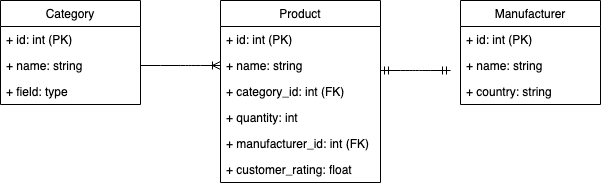

The diagram above was exported from draw.io. Its source (the exported page's mxGraphModel, read from the mxfile embedded in the PNG):
<mxGraphModel dx="701" dy="455" grid="1" gridSize="10" guides="1" tooltips="1" connect="1" arrows="1" fold="1" page="1" pageScale="1" pageWidth="850" pageHeight="1100" math="0" shadow="0">
  <root>
    <mxCell id="0" />
    <mxCell id="1" parent="0" />
    <mxCell id="Ze6zmhfMjVEMUEN3DtrH-5" value="Category" style="swimlane;fontStyle=0;childLayout=stackLayout;horizontal=1;startSize=26;fillColor=none;horizontalStack=0;resizeParent=1;resizeParentMax=0;resizeLast=0;collapsible=1;marginBottom=0;" vertex="1" parent="1">
      <mxGeometry x="60" y="360" width="140" height="104" as="geometry" />
    </mxCell>
    <mxCell id="Ze6zmhfMjVEMUEN3DtrH-6" value="+ id: int (PK)" style="text;strokeColor=none;fillColor=none;align=left;verticalAlign=top;spacingLeft=4;spacingRight=4;overflow=hidden;rotatable=0;points=[[0,0.5],[1,0.5]];portConstraint=eastwest;" vertex="1" parent="Ze6zmhfMjVEMUEN3DtrH-5">
      <mxGeometry y="26" width="140" height="26" as="geometry" />
    </mxCell>
    <mxCell id="Ze6zmhfMjVEMUEN3DtrH-7" value="+ name: string" style="text;strokeColor=none;fillColor=none;align=left;verticalAlign=top;spacingLeft=4;spacingRight=4;overflow=hidden;rotatable=0;points=[[0,0.5],[1,0.5]];portConstraint=eastwest;" vertex="1" parent="Ze6zmhfMjVEMUEN3DtrH-5">
      <mxGeometry y="52" width="140" height="26" as="geometry" />
    </mxCell>
    <mxCell id="Ze6zmhfMjVEMUEN3DtrH-8" value="+ field: type" style="text;strokeColor=none;fillColor=none;align=left;verticalAlign=top;spacingLeft=4;spacingRight=4;overflow=hidden;rotatable=0;points=[[0,0.5],[1,0.5]];portConstraint=eastwest;" vertex="1" parent="Ze6zmhfMjVEMUEN3DtrH-5">
      <mxGeometry y="78" width="140" height="26" as="geometry" />
    </mxCell>
    <mxCell id="Ze6zmhfMjVEMUEN3DtrH-9" value="Product" style="swimlane;fontStyle=0;childLayout=stackLayout;horizontal=1;startSize=26;fillColor=none;horizontalStack=0;resizeParent=1;resizeParentMax=0;resizeLast=0;collapsible=1;marginBottom=0;" vertex="1" parent="1">
      <mxGeometry x="280" y="360" width="160" height="182" as="geometry" />
    </mxCell>
    <mxCell id="Ze6zmhfMjVEMUEN3DtrH-10" value="+ id: int (PK)" style="text;strokeColor=none;fillColor=none;align=left;verticalAlign=top;spacingLeft=4;spacingRight=4;overflow=hidden;rotatable=0;points=[[0,0.5],[1,0.5]];portConstraint=eastwest;" vertex="1" parent="Ze6zmhfMjVEMUEN3DtrH-9">
      <mxGeometry y="26" width="160" height="26" as="geometry" />
    </mxCell>
    <mxCell id="Ze6zmhfMjVEMUEN3DtrH-13" value="+ name: string" style="text;strokeColor=none;fillColor=none;align=left;verticalAlign=top;spacingLeft=4;spacingRight=4;overflow=hidden;rotatable=0;points=[[0,0.5],[1,0.5]];portConstraint=eastwest;" vertex="1" parent="Ze6zmhfMjVEMUEN3DtrH-9">
      <mxGeometry y="52" width="160" height="26" as="geometry" />
    </mxCell>
    <mxCell id="Ze6zmhfMjVEMUEN3DtrH-11" value="+ category_id: int (FK)" style="text;strokeColor=none;fillColor=none;align=left;verticalAlign=top;spacingLeft=4;spacingRight=4;overflow=hidden;rotatable=0;points=[[0,0.5],[1,0.5]];portConstraint=eastwest;" vertex="1" parent="Ze6zmhfMjVEMUEN3DtrH-9">
      <mxGeometry y="78" width="160" height="26" as="geometry" />
    </mxCell>
    <mxCell id="Ze6zmhfMjVEMUEN3DtrH-14" value="+ quantity: int" style="text;strokeColor=none;fillColor=none;align=left;verticalAlign=top;spacingLeft=4;spacingRight=4;overflow=hidden;rotatable=0;points=[[0,0.5],[1,0.5]];portConstraint=eastwest;" vertex="1" parent="Ze6zmhfMjVEMUEN3DtrH-9">
      <mxGeometry y="104" width="160" height="26" as="geometry" />
    </mxCell>
    <mxCell id="Ze6zmhfMjVEMUEN3DtrH-12" value="+ manufacturer_id: int (FK)" style="text;strokeColor=none;fillColor=none;align=left;verticalAlign=top;spacingLeft=4;spacingRight=4;overflow=hidden;rotatable=0;points=[[0,0.5],[1,0.5]];portConstraint=eastwest;" vertex="1" parent="Ze6zmhfMjVEMUEN3DtrH-9">
      <mxGeometry y="130" width="160" height="26" as="geometry" />
    </mxCell>
    <mxCell id="Ze6zmhfMjVEMUEN3DtrH-16" value="+ customer_rating: float" style="text;strokeColor=none;fillColor=none;align=left;verticalAlign=top;spacingLeft=4;spacingRight=4;overflow=hidden;rotatable=0;points=[[0,0.5],[1,0.5]];portConstraint=eastwest;" vertex="1" parent="Ze6zmhfMjVEMUEN3DtrH-9">
      <mxGeometry y="156" width="160" height="26" as="geometry" />
    </mxCell>
    <mxCell id="Ze6zmhfMjVEMUEN3DtrH-17" value="Manufacturer" style="swimlane;fontStyle=0;childLayout=stackLayout;horizontal=1;startSize=26;fillColor=none;horizontalStack=0;resizeParent=1;resizeParentMax=0;resizeLast=0;collapsible=1;marginBottom=0;" vertex="1" parent="1">
      <mxGeometry x="520" y="360" width="140" height="104" as="geometry" />
    </mxCell>
    <mxCell id="Ze6zmhfMjVEMUEN3DtrH-18" value="+ id: int (PK)" style="text;strokeColor=none;fillColor=none;align=left;verticalAlign=top;spacingLeft=4;spacingRight=4;overflow=hidden;rotatable=0;points=[[0,0.5],[1,0.5]];portConstraint=eastwest;" vertex="1" parent="Ze6zmhfMjVEMUEN3DtrH-17">
      <mxGeometry y="26" width="140" height="26" as="geometry" />
    </mxCell>
    <mxCell id="Ze6zmhfMjVEMUEN3DtrH-19" value="+ name: string" style="text;strokeColor=none;fillColor=none;align=left;verticalAlign=top;spacingLeft=4;spacingRight=4;overflow=hidden;rotatable=0;points=[[0,0.5],[1,0.5]];portConstraint=eastwest;" vertex="1" parent="Ze6zmhfMjVEMUEN3DtrH-17">
      <mxGeometry y="52" width="140" height="26" as="geometry" />
    </mxCell>
    <mxCell id="Ze6zmhfMjVEMUEN3DtrH-20" value="+ country: string" style="text;strokeColor=none;fillColor=none;align=left;verticalAlign=top;spacingLeft=4;spacingRight=4;overflow=hidden;rotatable=0;points=[[0,0.5],[1,0.5]];portConstraint=eastwest;" vertex="1" parent="Ze6zmhfMjVEMUEN3DtrH-17">
      <mxGeometry y="78" width="140" height="26" as="geometry" />
    </mxCell>
    <mxCell id="Ze6zmhfMjVEMUEN3DtrH-21" value="" style="edgeStyle=entityRelationEdgeStyle;fontSize=12;html=1;endArrow=ERoneToMany;exitX=1;exitY=0.5;exitDx=0;exitDy=0;entryX=0;entryY=0.5;entryDx=0;entryDy=0;" edge="1" parent="1" source="Ze6zmhfMjVEMUEN3DtrH-7" target="Ze6zmhfMjVEMUEN3DtrH-13">
      <mxGeometry width="100" height="100" relative="1" as="geometry">
        <mxPoint x="310" y="490" as="sourcePoint" />
        <mxPoint x="410" y="390" as="targetPoint" />
      </mxGeometry>
    </mxCell>
    <mxCell id="Ze6zmhfMjVEMUEN3DtrH-22" value="" style="edgeStyle=entityRelationEdgeStyle;fontSize=12;html=1;endArrow=ERmandOne;startArrow=ERmandOne;" edge="1" parent="1">
      <mxGeometry width="100" height="100" relative="1" as="geometry">
        <mxPoint x="440" y="430" as="sourcePoint" />
        <mxPoint x="510" y="430" as="targetPoint" />
      </mxGeometry>
    </mxCell>
  </root>
</mxGraphModel>